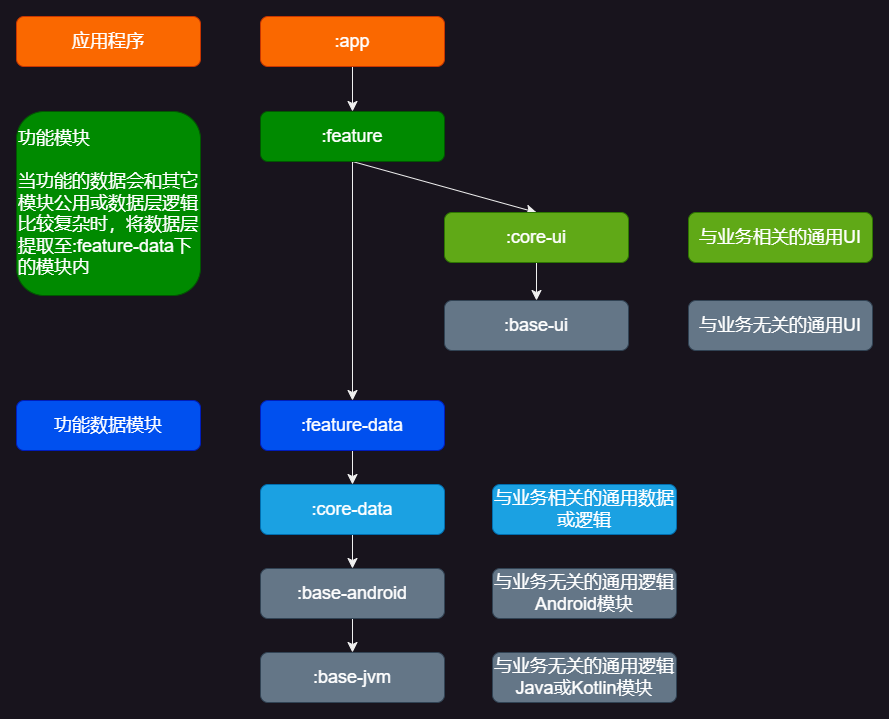

The diagram above was exported from draw.io. Its source (the exported page's mxGraphModel, read from the mxfile embedded in the PNG):
<mxGraphModel dx="1888" dy="1170" grid="0" gridSize="10" guides="1" tooltips="1" connect="1" arrows="1" fold="1" page="0" pageScale="1" pageWidth="827" pageHeight="1169" math="0" shadow="0">
  <root>
    <mxCell id="0" />
    <mxCell id="1" parent="0" />
    <mxCell id="z8lL19KSK0CsGUIQLu8i-17" style="edgeStyle=none;curved=1;rounded=0;orthogonalLoop=1;jettySize=auto;html=1;exitX=0.5;exitY=1;exitDx=0;exitDy=0;entryX=0.5;entryY=0;entryDx=0;entryDy=0;fontSize=12;startSize=8;endSize=8;" edge="1" parent="1" source="z8lL19KSK0CsGUIQLu8i-1" target="z8lL19KSK0CsGUIQLu8i-2">
      <mxGeometry relative="1" as="geometry" />
    </mxCell>
    <mxCell id="z8lL19KSK0CsGUIQLu8i-1" value="&lt;font style=&quot;font-size: 18px;&quot;&gt;:app&lt;/font&gt;" style="rounded=1;whiteSpace=wrap;html=1;fillColor=#fa6800;strokeColor=#C73500;fontColor=#FFFFFF;" vertex="1" parent="1">
      <mxGeometry x="-285" y="-121" width="184" height="50" as="geometry" />
    </mxCell>
    <mxCell id="z8lL19KSK0CsGUIQLu8i-15" style="edgeStyle=none;curved=1;rounded=0;orthogonalLoop=1;jettySize=auto;html=1;exitX=0.5;exitY=1;exitDx=0;exitDy=0;entryX=0.5;entryY=0;entryDx=0;entryDy=0;fontSize=12;startSize=8;endSize=8;" edge="1" parent="1" source="z8lL19KSK0CsGUIQLu8i-2" target="z8lL19KSK0CsGUIQLu8i-4">
      <mxGeometry relative="1" as="geometry" />
    </mxCell>
    <mxCell id="z8lL19KSK0CsGUIQLu8i-16" style="edgeStyle=none;curved=1;rounded=0;orthogonalLoop=1;jettySize=auto;html=1;exitX=0.5;exitY=1;exitDx=0;exitDy=0;fontSize=12;startSize=8;endSize=8;" edge="1" parent="1" source="z8lL19KSK0CsGUIQLu8i-2" target="z8lL19KSK0CsGUIQLu8i-3">
      <mxGeometry relative="1" as="geometry" />
    </mxCell>
    <mxCell id="z8lL19KSK0CsGUIQLu8i-2" value="&lt;font style=&quot;font-size: 18px;&quot;&gt;:feature&lt;/font&gt;" style="rounded=1;whiteSpace=wrap;html=1;fillColor=#008a00;fontColor=#ffffff;strokeColor=#005700;" vertex="1" parent="1">
      <mxGeometry x="-285" y="-26" width="184" height="50" as="geometry" />
    </mxCell>
    <mxCell id="z8lL19KSK0CsGUIQLu8i-12" style="edgeStyle=none;curved=1;rounded=0;orthogonalLoop=1;jettySize=auto;html=1;exitX=0.5;exitY=1;exitDx=0;exitDy=0;entryX=0.5;entryY=0;entryDx=0;entryDy=0;fontSize=12;startSize=8;endSize=8;" edge="1" parent="1" source="z8lL19KSK0CsGUIQLu8i-3" target="z8lL19KSK0CsGUIQLu8i-5">
      <mxGeometry relative="1" as="geometry" />
    </mxCell>
    <mxCell id="z8lL19KSK0CsGUIQLu8i-3" value="&lt;font style=&quot;font-size: 18px;&quot;&gt;:feature-data&lt;/font&gt;" style="rounded=1;whiteSpace=wrap;html=1;fillColor=#0050ef;fontColor=#ffffff;strokeColor=#001DBC;" vertex="1" parent="1">
      <mxGeometry x="-285" y="263" width="184" height="50" as="geometry" />
    </mxCell>
    <mxCell id="z8lL19KSK0CsGUIQLu8i-10" style="edgeStyle=none;curved=1;rounded=0;orthogonalLoop=1;jettySize=auto;html=1;exitX=0.5;exitY=1;exitDx=0;exitDy=0;entryX=0.5;entryY=0;entryDx=0;entryDy=0;fontSize=12;startSize=8;endSize=8;" edge="1" parent="1" source="z8lL19KSK0CsGUIQLu8i-4" target="z8lL19KSK0CsGUIQLu8i-6">
      <mxGeometry relative="1" as="geometry" />
    </mxCell>
    <mxCell id="z8lL19KSK0CsGUIQLu8i-4" value="&lt;font style=&quot;font-size: 18px;&quot;&gt;:core-ui&lt;/font&gt;" style="rounded=1;whiteSpace=wrap;html=1;fillColor=#60a917;fontColor=#ffffff;strokeColor=#2D7600;" vertex="1" parent="1">
      <mxGeometry x="-101" y="75" width="184" height="50" as="geometry" />
    </mxCell>
    <mxCell id="z8lL19KSK0CsGUIQLu8i-13" style="edgeStyle=none;curved=1;rounded=0;orthogonalLoop=1;jettySize=auto;html=1;exitX=0.5;exitY=1;exitDx=0;exitDy=0;fontSize=12;startSize=8;endSize=8;" edge="1" parent="1" source="z8lL19KSK0CsGUIQLu8i-5" target="z8lL19KSK0CsGUIQLu8i-7">
      <mxGeometry relative="1" as="geometry" />
    </mxCell>
    <mxCell id="z8lL19KSK0CsGUIQLu8i-5" value="&lt;span style=&quot;font-size: 18px;&quot;&gt;:core-data&lt;/span&gt;" style="rounded=1;whiteSpace=wrap;html=1;fillColor=#1ba1e2;fontColor=#ffffff;strokeColor=#006EAF;" vertex="1" parent="1">
      <mxGeometry x="-285" y="347" width="184" height="50" as="geometry" />
    </mxCell>
    <mxCell id="z8lL19KSK0CsGUIQLu8i-6" value="&lt;font style=&quot;font-size: 18px;&quot;&gt;:base&lt;/font&gt;&lt;span style=&quot;font-size: 18px; background-color: initial;&quot;&gt;-ui&lt;/span&gt;" style="rounded=1;whiteSpace=wrap;html=1;fillColor=#647687;fontColor=#ffffff;strokeColor=#314354;" vertex="1" parent="1">
      <mxGeometry x="-101" y="163" width="184" height="50" as="geometry" />
    </mxCell>
    <mxCell id="z8lL19KSK0CsGUIQLu8i-14" style="edgeStyle=none;curved=1;rounded=0;orthogonalLoop=1;jettySize=auto;html=1;exitX=0.5;exitY=1;exitDx=0;exitDy=0;fontSize=12;startSize=8;endSize=8;" edge="1" parent="1" source="z8lL19KSK0CsGUIQLu8i-7" target="z8lL19KSK0CsGUIQLu8i-8">
      <mxGeometry relative="1" as="geometry" />
    </mxCell>
    <mxCell id="z8lL19KSK0CsGUIQLu8i-7" value="&lt;span style=&quot;font-size: 18px;&quot;&gt;:base-android&lt;/span&gt;" style="rounded=1;whiteSpace=wrap;html=1;fillColor=#647687;strokeColor=#314354;fontColor=#ffffff;" vertex="1" parent="1">
      <mxGeometry x="-285" y="431" width="184" height="50" as="geometry" />
    </mxCell>
    <mxCell id="z8lL19KSK0CsGUIQLu8i-8" value="&lt;span style=&quot;font-size: 18px;&quot;&gt;:base-jvm&lt;/span&gt;" style="rounded=1;whiteSpace=wrap;html=1;fillColor=#647687;fontColor=#ffffff;strokeColor=#314354;" vertex="1" parent="1">
      <mxGeometry x="-285" y="515" width="184" height="50" as="geometry" />
    </mxCell>
    <mxCell id="z8lL19KSK0CsGUIQLu8i-24" value="&lt;span style=&quot;font-size: 18px;&quot;&gt;应用程序&lt;/span&gt;" style="rounded=1;whiteSpace=wrap;html=1;fillColor=#fa6800;strokeColor=#C73500;fontColor=#FFFFFF;" vertex="1" parent="1">
      <mxGeometry x="-529" y="-121" width="184" height="50" as="geometry" />
    </mxCell>
    <mxCell id="z8lL19KSK0CsGUIQLu8i-26" value="&lt;font style=&quot;font-size: 18px;&quot;&gt;功能模块&lt;/font&gt;&lt;div&gt;&lt;span style=&quot;font-size: 18px;&quot;&gt;&lt;br&gt;&lt;/span&gt;&lt;div style=&quot;&quot;&gt;&lt;font style=&quot;font-size: 18px;&quot;&gt;当功能的数据会和其它模块公用或数据层逻辑比较复杂时，将数据层提取至&lt;/font&gt;&lt;span style=&quot;font-size: 18px; text-align: center; background-color: initial;&quot;&gt;:feature-data下的模块内&lt;/span&gt;&lt;/div&gt;&lt;/div&gt;" style="rounded=1;whiteSpace=wrap;html=1;fillColor=#008a00;fontColor=#ffffff;strokeColor=#005700;align=left;" vertex="1" parent="1">
      <mxGeometry x="-529" y="-26" width="184" height="184" as="geometry" />
    </mxCell>
    <mxCell id="z8lL19KSK0CsGUIQLu8i-29" value="&lt;span style=&quot;font-size: 18px;&quot;&gt;与业务相关的通用UI&lt;/span&gt;" style="rounded=1;whiteSpace=wrap;html=1;fillColor=#60a917;fontColor=#ffffff;strokeColor=#2D7600;" vertex="1" parent="1">
      <mxGeometry x="143" y="75" width="184" height="50" as="geometry" />
    </mxCell>
    <mxCell id="z8lL19KSK0CsGUIQLu8i-30" value="&lt;span style=&quot;font-size: 18px;&quot;&gt;与业务无关的通用UI&lt;/span&gt;" style="rounded=1;whiteSpace=wrap;html=1;fillColor=#647687;fontColor=#ffffff;strokeColor=#314354;" vertex="1" parent="1">
      <mxGeometry x="143" y="163" width="184" height="50" as="geometry" />
    </mxCell>
    <mxCell id="z8lL19KSK0CsGUIQLu8i-33" value="&lt;font style=&quot;font-size: 18px;&quot;&gt;功能数据模块&lt;/font&gt;" style="rounded=1;whiteSpace=wrap;html=1;fillColor=#0050ef;fontColor=#ffffff;strokeColor=#001DBC;" vertex="1" parent="1">
      <mxGeometry x="-529" y="263" width="184" height="50" as="geometry" />
    </mxCell>
    <mxCell id="z8lL19KSK0CsGUIQLu8i-35" value="&lt;span style=&quot;font-size: 18px;&quot;&gt;与业务相关的通用数据或逻辑&lt;/span&gt;" style="rounded=1;whiteSpace=wrap;html=1;fillColor=#1ba1e2;fontColor=#ffffff;strokeColor=#006EAF;" vertex="1" parent="1">
      <mxGeometry x="-53" y="347" width="184" height="50" as="geometry" />
    </mxCell>
    <mxCell id="z8lL19KSK0CsGUIQLu8i-36" value="&lt;span style=&quot;font-size: 18px;&quot;&gt;与业务无关的通用逻辑&lt;/span&gt;&lt;div&gt;&lt;span style=&quot;font-size: 18px;&quot;&gt;Android模块&lt;/span&gt;&lt;/div&gt;" style="rounded=1;whiteSpace=wrap;html=1;fillColor=#647687;strokeColor=#314354;fontColor=#ffffff;" vertex="1" parent="1">
      <mxGeometry x="-53" y="431" width="184" height="50" as="geometry" />
    </mxCell>
    <mxCell id="z8lL19KSK0CsGUIQLu8i-38" value="&lt;span style=&quot;font-size: 18px;&quot;&gt;与业务无关的通用逻辑&lt;/span&gt;&lt;div&gt;&lt;span style=&quot;font-size: 18px;&quot;&gt;Java或Kotlin模块&lt;/span&gt;&lt;/div&gt;" style="rounded=1;whiteSpace=wrap;html=1;fillColor=#647687;fontColor=#ffffff;strokeColor=#314354;" vertex="1" parent="1">
      <mxGeometry x="-53" y="515" width="184" height="50" as="geometry" />
    </mxCell>
  </root>
</mxGraphModel>